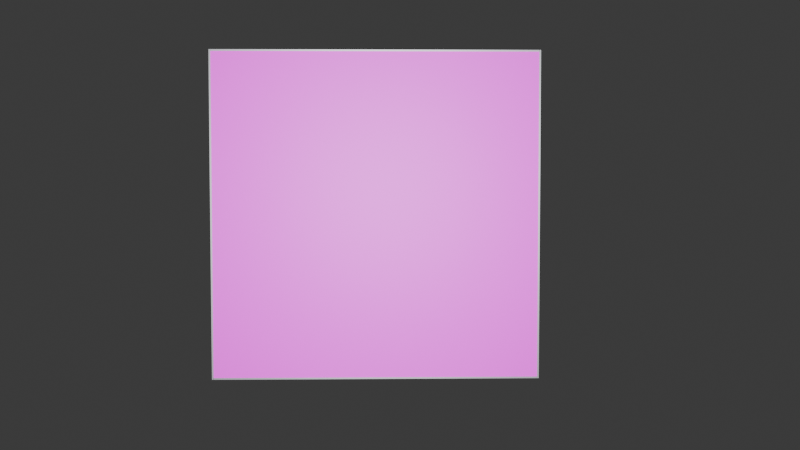 # Source: small_digital_ad_space.blend  (saved by Blender 4.2.66; exported with 4.5.12 LTS)
import bpy
from mathutils import Matrix  # noqa: F401  (used for matrix-valued properties, if any)

bpy.ops.wm.read_factory_settings(use_empty=True)
scene = bpy.context.scene
scene.name = 'Scene'

# ---- collections
col_collection = bpy.data.collections.new('Collection'); scene.collection.children.link(col_collection)

# ---- images (referenced by path relative to the original .blend; pixels are not part of the script)
import os
ASSET_DIR = os.environ.get("B2B_ASSET_DIR", "")  # directory of the original .blend (textures are referenced by path, not embedded)
HERE = os.path.dirname(os.path.abspath(__file__))  # packed textures are extracted next to this script under _unpacked/

def load_image(name, relpath, width, height, colorspace="sRGB"):
    """Load a texture the original file referenced (path relative to the .blend, or extracted next to this script)."""
    p = next((c for c in (os.path.join(HERE, relpath), os.path.join(ASSET_DIR, relpath)) if relpath and os.path.exists(c)), "")
    if p:
        img = bpy.data.images.load(p, check_existing=True)
        img.name = name
    else:  # same state as the original file: an image datablock whose file is absent (Cycles renders it pink)
        img = bpy.data.images.new(name, width, height)
        img.source = "FILE"
        img.filepath = "//" + (relpath or name)
    img.colorspace_settings.name = colorspace
    return img
img_small_digital_ad_space_png_001 = load_image('small_digital_ad_space.png.001', 'small_digital_ad_space.png', 1024, 1024, 'sRGB')

# ---- materials (node trees are filled in below, after node groups)
mat_material_001 = bpy.data.materials.new('Material.001')
mat_material_002 = bpy.data.materials.new('Material.002')
mat_material = bpy.data.materials.new('Material')
mat_material_003 = bpy.data.materials.new('Material.003')
mat_material_004 = bpy.data.materials.new('Material.004')
mat_material_005 = bpy.data.materials.new('Material.005')
mat_material_006 = bpy.data.materials.new('Material.006')

# ---- material node trees
mat_material_001.use_nodes = True; mat_material_001.node_tree.nodes.clear()
_N = mat_material_001.node_tree.nodes; _L = mat_material_001.node_tree.links
n0 = _N.new('ShaderNodeBsdfPrincipled'); n0.name = 'Principled BSDF'; n0.location = (10, 300)
n0.inputs[0].default_value = (0.3916, 0.3968, 0.4179, 1.0)
n0.inputs[1].default_value = 10.0
n1 = _N.new('ShaderNodeOutputMaterial'); n1.name = 'Material Output'; n1.location = (300, 300)
_L.new(n0.outputs[0], n1.inputs[0])
n1.is_active_output = True
mat_material_002.use_nodes = True; mat_material_002.node_tree.nodes.clear()
_N = mat_material_002.node_tree.nodes; _L = mat_material_002.node_tree.links
n0 = _N.new('ShaderNodeBsdfPrincipled'); n0.name = 'Principled BSDF'; n0.location = (10, 300)
n0.inputs[0].default_value = (0.0, 0.0, 0.0, 1.0)
n0.inputs[1].default_value = 10.0
n1 = _N.new('ShaderNodeOutputMaterial'); n1.name = 'Material Output'; n1.location = (300, 300)
_L.new(n0.outputs[0], n1.inputs[0])
n1.is_active_output = True
mat_material.use_nodes = True; mat_material.node_tree.nodes.clear()
_N = mat_material.node_tree.nodes; _L = mat_material.node_tree.links
n0 = _N.new('ShaderNodeBsdfPrincipled'); n0.name = 'Principled BSDF'; n0.location = (10, 300)
n1 = _N.new('ShaderNodeOutputMaterial'); n1.name = 'Material Output'; n1.location = (300, 300)
n2 = _N.new('ShaderNodeTexImage'); n2.name = 'Image Texture'; n2.location = (-280, 275)
n2.image = img_small_digital_ad_space_png_001
_L.new(n0.outputs[0], n1.inputs[0])
_L.new(n2.outputs[0], n0.inputs[0])
n1.is_active_output = True
mat_material_003.use_nodes = True; mat_material_003.node_tree.nodes.clear()
_N = mat_material_003.node_tree.nodes; _L = mat_material_003.node_tree.links
n0 = _N.new('ShaderNodeBsdfPrincipled'); n0.name = 'Principled BSDF'; n0.location = (10, 300)
n0.inputs[0].default_value = (0.3916, 0.3968, 0.4179, 1.0)
n0.inputs[1].default_value = 10.0
n1 = _N.new('ShaderNodeOutputMaterial'); n1.name = 'Material Output'; n1.location = (300, 300)
_L.new(n0.outputs[0], n1.inputs[0])
n1.is_active_output = True
mat_material_004.use_nodes = True; mat_material_004.node_tree.nodes.clear()
_N = mat_material_004.node_tree.nodes; _L = mat_material_004.node_tree.links
n0 = _N.new('ShaderNodeBsdfPrincipled'); n0.name = 'Principled BSDF'; n0.location = (10, 300)
n0.inputs[0].default_value = (0.3916, 0.3968, 0.4179, 1.0)
n0.inputs[1].default_value = 10.0
n1 = _N.new('ShaderNodeOutputMaterial'); n1.name = 'Material Output'; n1.location = (300, 300)
_L.new(n0.outputs[0], n1.inputs[0])
n1.is_active_output = True
mat_material_005.use_nodes = True; mat_material_005.node_tree.nodes.clear()
_N = mat_material_005.node_tree.nodes; _L = mat_material_005.node_tree.links
n0 = _N.new('ShaderNodeBsdfPrincipled'); n0.name = 'Principled BSDF'; n0.location = (10, 300)
n0.inputs[0].default_value = (0.3916, 0.3968, 0.4179, 1.0)
n0.inputs[1].default_value = 10.0
n1 = _N.new('ShaderNodeOutputMaterial'); n1.name = 'Material Output'; n1.location = (300, 300)
_L.new(n0.outputs[0], n1.inputs[0])
n1.is_active_output = True
mat_material_006.use_nodes = True; mat_material_006.node_tree.nodes.clear()
_N = mat_material_006.node_tree.nodes; _L = mat_material_006.node_tree.links
n0 = _N.new('ShaderNodeBsdfPrincipled'); n0.name = 'Principled BSDF'; n0.location = (10, 300)
n0.inputs[0].default_value = (0.3916, 0.3968, 0.4179, 1.0)
n0.inputs[1].default_value = 10.0
n1 = _N.new('ShaderNodeOutputMaterial'); n1.name = 'Material Output'; n1.location = (300, 300)
_L.new(n0.outputs[0], n1.inputs[0])
n1.is_active_output = True

# ---- world
world_world = bpy.data.worlds.new('World'); scene.world = world_world
world_world.use_nodes = True; world_world.node_tree.nodes.clear()
_N = world_world.node_tree.nodes; _L = world_world.node_tree.links
n0 = _N.new('ShaderNodeOutputWorld'); n0.name = 'World Output'; n0.location = (300, 300)
n1 = _N.new('ShaderNodeBackground'); n1.name = 'Background'; n1.location = (10, 300)
n1.inputs[0].default_value = (0.05088, 0.05088, 0.05088, 1.0)
_L.new(n1.outputs[0], n0.inputs[0])
n0.is_active_output = True
world_world.color = (0.05088, 0.05088, 0.05088)
world_world.sun_shadow_jitter_overblur = 0.0

# ---- cameras
cam_camera = bpy.data.cameras.new('Camera')
cam_camera.clip_end = 100.0
cam_camera.ortho_scale = 7.314

# ---- lights
light_light = bpy.data.lights.new('Light', 'POINT')
light_light.energy = 1000.0
light_light.shadow_soft_size = 0.1

# ---- meshes
me_plane = bpy.data.meshes.new('Plane')
me_plane.from_pydata([(-1.0, -1.0, 0.0), (1.0, -1.0, 0.0), (-1.0, 1.0, 0.0), (1.0, 1.0, 0.0)], [], [(0, 1, 3, 2)])
_uv = me_plane.uv_layers.new(name='UVMap')
_uv.uv.foreach_set('vector', [0.0, 0.0, 1.0, 0.0, 1.0, 1.0, 0.0, 1.0])
me_plane.materials.append(mat_material_001)
me_plane.update()
me_plane_001 = bpy.data.meshes.new('Plane.001')
me_plane_001.from_pydata([(-1.0, -1.0, 0.0), (1.0, -1.0, 0.0), (-1.0, 1.0, 0.0), (1.0, 1.0, 0.0)], [], [(0, 1, 3, 2)])
me_plane_001.polygons.foreach_set('material_index', [1])
_uv = me_plane_001.uv_layers.new(name='UVMap')
_uv.uv.foreach_set('vector', [0.0, 0.0, 1.0, 0.0, 1.0, 1.0, 0.0, 1.0])
me_plane_001.materials.append(mat_material_002)
me_plane_001.materials.append(mat_material)
me_plane_001.update()
me_plane_002 = bpy.data.meshes.new('Plane.002')
me_plane_002.from_pydata([(-1.0, -1.0, 0.0), (1.0, -1.0, 0.0), (-1.0, 1.0, 0.0), (1.0, 1.0, 0.0)], [], [(0, 1, 3, 2)])
_uv = me_plane_002.uv_layers.new(name='UVMap')
_uv.uv.foreach_set('vector', [0.0, 0.0, 1.0, 0.0, 1.0, 1.0, 0.0, 1.0])
me_plane_002.materials.append(mat_material_003)
me_plane_002.update()
me_plane_003 = bpy.data.meshes.new('Plane.003')
me_plane_003.from_pydata([(-1.0, -1.0, 0.0), (1.0, -1.0, 0.0), (-1.0, 1.0, 0.0), (1.0, 1.0, 0.0)], [], [(0, 1, 3, 2)])
_uv = me_plane_003.uv_layers.new(name='UVMap')
_uv.uv.foreach_set('vector', [0.0, 0.0, 1.0, 0.0, 1.0, 1.0, 0.0, 1.0])
me_plane_003.materials.append(mat_material_004)
me_plane_003.update()
me_plane_004 = bpy.data.meshes.new('Plane.004')
me_plane_004.from_pydata([(-1.0, -1.0, 0.0), (1.0, -1.0, 0.0), (-1.0, 1.0, 0.0), (1.0, 1.0, 0.0)], [], [(0, 1, 3, 2)])
_uv = me_plane_004.uv_layers.new(name='UVMap')
_uv.uv.foreach_set('vector', [0.0, 0.0, 1.0, 0.0, 1.0, 1.0, 0.0, 1.0])
me_plane_004.materials.append(mat_material_005)
me_plane_004.update()
me_plane_005 = bpy.data.meshes.new('Plane.005')
me_plane_005.from_pydata([(-1.0, -1.0, 0.0), (1.0, -1.0, 0.0), (-1.0, 1.0, 0.0), (1.0, 1.0, 0.0)], [], [(0, 1, 3, 2)])
_uv = me_plane_005.uv_layers.new(name='UVMap')
_uv.uv.foreach_set('vector', [0.0, 0.0, 1.0, 0.0, 1.0, 1.0, 0.0, 1.0])
me_plane_005.materials.append(mat_material_006)
me_plane_005.update()

# ---- objects
ob_light = bpy.data.objects.new('Light', light_light)
ob_camera = bpy.data.objects.new('Camera', cam_camera)
ob_back_chrome = bpy.data.objects.new('Back Chrome', me_plane)
ob_front_black_screen = bpy.data.objects.new('Front Black Screen', me_plane_001)
ob_bottom_chrome_panel = bpy.data.objects.new('Bottom Chrome Panel', me_plane_002)
ob_top_chrome_panel = bpy.data.objects.new('Top Chrome Panel', me_plane_003)
ob_left_side_chrome_panel = bpy.data.objects.new('Left Side Chrome Panel', me_plane_004)
ob_right_side_chrome_panel = bpy.data.objects.new('Right Side Chrome Panel ', me_plane_005)

# ---- transforms, parenting, visibility, modifiers, constraints
ob_light.location = (3.846, -0.09414, -1.093)
ob_light.rotation_euler = (0.6503, 0.05522, 1.866)
ob_light.lock_rotations_4d = False
ob_light.empty_display_type = 'ARROWS'
ob_light.color = (0.0, 0.0, 0.0, 0.0)
ob_light.lineart.crease_threshold = 0.0
ob_camera.location = (6.848, 0.02633, -1.333)
ob_camera.rotation_euler = (4.652, 0.0, -1.545)
ob_camera.lock_rotations_4d = False
ob_camera.empty_display_type = 'ARROWS'
ob_camera.color = (0.0, 0.0, 0.0, 0.0)
ob_camera.display_type = 'WIRE'
ob_camera.lineart.crease_threshold = 0.0
ob_back_chrome.location = (-0.003337, 0.0, -0.9794)
ob_back_chrome.rotation_euler = (0.0, 1.571, 0.0)
ob_back_chrome.scale = (1.0, -1.0, 1.0)
_m = ob_back_chrome.modifiers.new('Solidify', 'SOLIDIFY')
ob_front_black_screen.location = (0.04645, 0.0, -0.9794)
ob_front_black_screen.rotation_euler = (0.0, 1.571, 0.0)
ob_front_black_screen.scale = (1.0, -1.0, 1.0)
_m = ob_front_black_screen.modifiers.new('Solidify', 'SOLIDIFY')
_m.thickness = 0.05
ob_bottom_chrome_panel.location = (0.0188, 0.0, 0.03058)
ob_bottom_chrome_panel.scale = (0.0325, -1.0, 1.0)
_m = ob_bottom_chrome_panel.modifiers.new('Solidify', 'SOLIDIFY')
ob_top_chrome_panel.location = (0.0188, 0.0, -1.979)
ob_top_chrome_panel.scale = (0.0325, -1.0, 1.0)
_m = ob_top_chrome_panel.modifiers.new('Solidify', 'SOLIDIFY')
ob_left_side_chrome_panel.location = (0.0188, -1.009, -0.9792)
ob_left_side_chrome_panel.rotation_euler = (1.571, 0.0, 0.0)
ob_left_side_chrome_panel.scale = (0.0325, -1.01, 1.0)
_m = ob_left_side_chrome_panel.modifiers.new('Solidify', 'SOLIDIFY')
ob_right_side_chrome_panel.location = (0.0188, 0.9988, -0.9792)
ob_right_side_chrome_panel.rotation_euler = (1.571, 0.0, 0.0)
ob_right_side_chrome_panel.scale = (0.0325, -1.01, 1.0)
_m = ob_right_side_chrome_panel.modifiers.new('Solidify', 'SOLIDIFY')

# ---- collection membership
col_collection.objects.link(ob_light)
col_collection.objects.link(ob_camera)
col_collection.objects.link(ob_back_chrome)
col_collection.objects.link(ob_front_black_screen)
col_collection.objects.link(ob_bottom_chrome_panel)
col_collection.objects.link(ob_top_chrome_panel)
col_collection.objects.link(ob_left_side_chrome_panel)
col_collection.objects.link(ob_right_side_chrome_panel)

# ---- scene / render settings (as saved in the file)
scene.camera = ob_camera
scene.frame_start = 1; scene.frame_end = 250; scene.frame_set(1)
scene.render.engine = 'BLENDER_EEVEE_NEXT'
bpy.context.view_layer.update()
